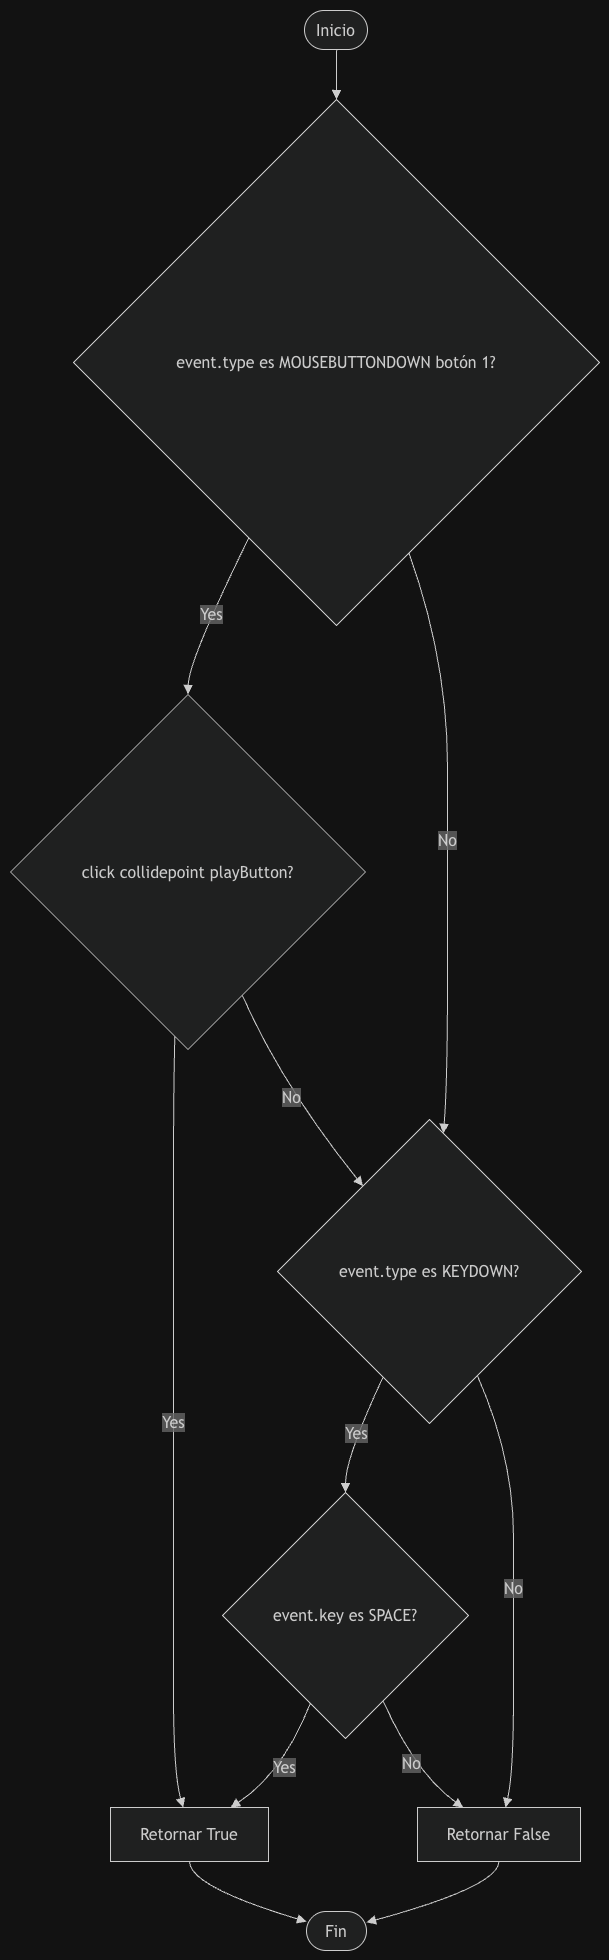

The diagram above was exported from draw.io. Its source (the exported page's mxGraphModel, read from the mxfile embedded in the PNG):
<mxGraphModel dx="2524" dy="1115" grid="1" gridSize="10" guides="1" tooltips="1" connect="1" arrows="1" fold="1" page="1" pageScale="1" pageWidth="827" pageHeight="1169" math="0" shadow="0">
  <root>
    <mxCell id="0" />
    <mxCell id="1" parent="0" />
    <UserObject label="" mermaidData="{&#10;  &quot;data&quot;: &quot;flowchart TD\n    A([Inicio]) --&gt; B{event.type es MOUSEBUTTONDOWN botón 1?}\n    B --&gt;|Yes| C{click collidepoint playButton?}\n    C --&gt;|Yes| D[Retornar True]\n    C --&gt;|No| E{event.type es KEYDOWN?}\n    B --&gt;|No| E\n    E --&gt;|Yes| F{event.key es SPACE?}\n    F --&gt;|Yes| D\n    F --&gt;|No| G[Retornar False]\n    E --&gt;|No| G\n    D --&gt; H([Fin])\n    G --&gt; H&quot;,&#10;  &quot;config&quot;: null&#10;}" id="mQ-nzn474rauR2EPtoMu-79">
      <mxCell connectable="0" parent="1" style="group;transparentBounds=1;editIcon=1;lockedGroup=0;groupPadding=10;" vertex="1">
        <mxGeometry as="geometry" />
      </mxCell>
    </UserObject>
    <UserObject label="Inicio" mermaidId="n:A" mermaidBaseStyle="html=1;rounded=1;whiteSpace=wrap;arcSize=50;strokeWidth=1;fillColor=light-dark(#ECECFF,#1f2020);strokeColor=light-dark(#9370DB,#cccccc);fontColor=light-dark(#333333,#cccccc);fontFamily=Trebuchet MS,Verdana,Arial,sans-serif;fontSize=16;" mermaidBaseValue="Inicio" id="mQ-nzn474rauR2EPtoMu-80">
      <mxCell parent="mQ-nzn474rauR2EPtoMu-79" style="html=1;rounded=1;whiteSpace=wrap;arcSize=50;strokeWidth=1;fillColor=light-dark(#ECECFF,#1f2020);strokeColor=light-dark(#9370DB,#cccccc);fontColor=light-dark(#333333,#cccccc);fontFamily=Trebuchet MS,Verdana,Arial,sans-serif;fontSize=16;" vertex="1">
        <mxGeometry height="39" width="63" x="324" y="30" as="geometry" />
      </mxCell>
    </UserObject>
    <UserObject label="event.type es MOUSEBUTTONDOWN botón 1?" mermaidId="n:B" mermaidBaseStyle="rhombus;html=1;strokeWidth=1;whiteSpace=wrap;fillColor=light-dark(#ECECFF,#1f2020);strokeColor=light-dark(#9370DB,#cccccc);fontColor=light-dark(#333333,#cccccc);fontFamily=Trebuchet MS,Verdana,Arial,sans-serif;fontSize=16;" mermaidBaseValue="event.type es MOUSEBUTTONDOWN botón 1?" id="mQ-nzn474rauR2EPtoMu-81">
      <mxCell parent="mQ-nzn474rauR2EPtoMu-79" style="rhombus;html=1;strokeWidth=1;whiteSpace=wrap;fillColor=light-dark(#ECECFF,#1f2020);strokeColor=light-dark(#9370DB,#cccccc);fontColor=light-dark(#333333,#cccccc);fontFamily=Trebuchet MS,Verdana,Arial,sans-serif;fontSize=16;" vertex="1">
        <mxGeometry height="526" width="526" x="93" y="119" as="geometry" />
      </mxCell>
    </UserObject>
    <UserObject label="click collidepoint playButton?" mermaidId="n:C" mermaidBaseStyle="rhombus;html=1;strokeWidth=1;whiteSpace=wrap;fillColor=light-dark(#ECECFF,#1f2020);strokeColor=light-dark(#9370DB,#cccccc);fontColor=light-dark(#333333,#cccccc);fontFamily=Trebuchet MS,Verdana,Arial,sans-serif;fontSize=16;" mermaidBaseValue="click collidepoint playButton?" id="mQ-nzn474rauR2EPtoMu-82">
      <mxCell parent="mQ-nzn474rauR2EPtoMu-79" style="rhombus;html=1;strokeWidth=1;whiteSpace=wrap;fillColor=light-dark(#ECECFF,#1f2020);strokeColor=light-dark(#9370DB,#cccccc);fontColor=light-dark(#333333,#cccccc);fontFamily=Trebuchet MS,Verdana,Arial,sans-serif;fontSize=16;" vertex="1">
        <mxGeometry height="355" width="355" x="30" y="714" as="geometry" />
      </mxCell>
    </UserObject>
    <UserObject label="Retornar True" mermaidId="n:D" mermaidBaseStyle="html=1;whiteSpace=wrap;strokeWidth=1;fillColor=light-dark(#ECECFF,#1f2020);strokeColor=light-dark(#9370DB,#cccccc);fontColor=light-dark(#333333,#cccccc);fontFamily=Trebuchet MS,Verdana,Arial,sans-serif;fontSize=16;" mermaidBaseValue="Retornar True" id="mQ-nzn474rauR2EPtoMu-83">
      <mxCell parent="mQ-nzn474rauR2EPtoMu-79" style="html=1;whiteSpace=wrap;strokeWidth=1;fillColor=light-dark(#ECECFF,#1f2020);strokeColor=light-dark(#9370DB,#cccccc);fontColor=light-dark(#333333,#cccccc);fontFamily=Trebuchet MS,Verdana,Arial,sans-serif;fontSize=16;" vertex="1">
        <mxGeometry height="54" width="158" x="130" y="1827" as="geometry" />
      </mxCell>
    </UserObject>
    <UserObject label="event.type es KEYDOWN?" mermaidId="n:E" mermaidBaseStyle="rhombus;html=1;strokeWidth=1;whiteSpace=wrap;fillColor=light-dark(#ECECFF,#1f2020);strokeColor=light-dark(#9370DB,#cccccc);fontColor=light-dark(#333333,#cccccc);fontFamily=Trebuchet MS,Verdana,Arial,sans-serif;fontSize=16;" mermaidBaseValue="event.type es KEYDOWN?" id="mQ-nzn474rauR2EPtoMu-84">
      <mxCell parent="mQ-nzn474rauR2EPtoMu-79" style="rhombus;html=1;strokeWidth=1;whiteSpace=wrap;fillColor=light-dark(#ECECFF,#1f2020);strokeColor=light-dark(#9370DB,#cccccc);fontColor=light-dark(#333333,#cccccc);fontFamily=Trebuchet MS,Verdana,Arial,sans-serif;fontSize=16;" vertex="1">
        <mxGeometry height="304" width="304" x="297" y="1139" as="geometry" />
      </mxCell>
    </UserObject>
    <UserObject label="event.key es SPACE?" mermaidId="n:F" mermaidBaseStyle="rhombus;html=1;strokeWidth=1;whiteSpace=wrap;fillColor=light-dark(#ECECFF,#1f2020);strokeColor=light-dark(#9370DB,#cccccc);fontColor=light-dark(#333333,#cccccc);fontFamily=Trebuchet MS,Verdana,Arial,sans-serif;fontSize=16;" mermaidBaseValue="event.key es SPACE?" id="mQ-nzn474rauR2EPtoMu-85">
      <mxCell parent="mQ-nzn474rauR2EPtoMu-79" style="rhombus;html=1;strokeWidth=1;whiteSpace=wrap;fillColor=light-dark(#ECECFF,#1f2020);strokeColor=light-dark(#9370DB,#cccccc);fontColor=light-dark(#333333,#cccccc);fontFamily=Trebuchet MS,Verdana,Arial,sans-serif;fontSize=16;" vertex="1">
        <mxGeometry height="246" width="246" x="242" y="1512" as="geometry" />
      </mxCell>
    </UserObject>
    <UserObject label="Retornar False" mermaidId="n:G" mermaidBaseStyle="html=1;whiteSpace=wrap;strokeWidth=1;fillColor=light-dark(#ECECFF,#1f2020);strokeColor=light-dark(#9370DB,#cccccc);fontColor=light-dark(#333333,#cccccc);fontFamily=Trebuchet MS,Verdana,Arial,sans-serif;fontSize=16;" mermaidBaseValue="Retornar False" id="mQ-nzn474rauR2EPtoMu-86">
      <mxCell parent="mQ-nzn474rauR2EPtoMu-79" style="html=1;whiteSpace=wrap;strokeWidth=1;fillColor=light-dark(#ECECFF,#1f2020);strokeColor=light-dark(#9370DB,#cccccc);fontColor=light-dark(#333333,#cccccc);fontFamily=Trebuchet MS,Verdana,Arial,sans-serif;fontSize=16;" vertex="1">
        <mxGeometry height="54" width="163" x="437" y="1827" as="geometry" />
      </mxCell>
    </UserObject>
    <UserObject label="Fin" mermaidId="n:H" mermaidBaseStyle="html=1;rounded=1;whiteSpace=wrap;arcSize=50;strokeWidth=1;fillColor=light-dark(#ECECFF,#1f2020);strokeColor=light-dark(#9370DB,#cccccc);fontColor=light-dark(#333333,#cccccc);fontFamily=Trebuchet MS,Verdana,Arial,sans-serif;fontSize=16;" mermaidBaseValue="Fin" id="mQ-nzn474rauR2EPtoMu-87">
      <mxCell parent="mQ-nzn474rauR2EPtoMu-79" style="html=1;rounded=1;whiteSpace=wrap;arcSize=50;strokeWidth=1;fillColor=light-dark(#ECECFF,#1f2020);strokeColor=light-dark(#9370DB,#cccccc);fontColor=light-dark(#333333,#cccccc);fontFamily=Trebuchet MS,Verdana,Arial,sans-serif;fontSize=16;" vertex="1">
        <mxGeometry height="39" width="60" x="326" y="1931" as="geometry" />
      </mxCell>
    </UserObject>
    <UserObject label="" mermaidId="e:A-&gt;B#0" mermaidBaseStyle="curved=1;startArrow=none;endArrow=block;endSize=7;strokeColor=light-dark(#333333,#cccccc);exitX=0.51;exitY=1;entryX=0.5;entryY=0;" mermaidBaseValue="" id="mQ-nzn474rauR2EPtoMu-88">
      <mxCell edge="1" parent="mQ-nzn474rauR2EPtoMu-79" source="mQ-nzn474rauR2EPtoMu-80" style="curved=1;startArrow=none;endArrow=block;endSize=7;strokeColor=light-dark(#333333,#cccccc);exitX=0.51;exitY=1;entryX=0.5;entryY=0;rounded=0;" target="mQ-nzn474rauR2EPtoMu-81">
        <mxGeometry relative="1" as="geometry">
          <Array as="points" />
        </mxGeometry>
      </mxCell>
    </UserObject>
    <UserObject label="Yes" mermaidId="e:B-&gt;C#0" mermaidBaseStyle="curved=1;startArrow=none;endArrow=block;endSize=7;strokeColor=light-dark(#333333,#cccccc);html=1;fontSize=16;labelBackgroundColor=light-dark(#E8E8E88D,#2a2a2a8D);fontFamily=Trebuchet MS,Verdana,Arial,sans-serif;fontColor=light-dark(#333333,#cccccc);exitX=0.25;exitY=1;entryX=0.5;entryY=0;" mermaidBaseValue="Yes" id="mQ-nzn474rauR2EPtoMu-89">
      <mxCell edge="1" parent="mQ-nzn474rauR2EPtoMu-79" source="mQ-nzn474rauR2EPtoMu-81" style="curved=1;startArrow=none;endArrow=block;endSize=7;strokeColor=light-dark(#333333,#cccccc);html=1;fontSize=16;labelBackgroundColor=light-dark(#E8E8E88D,#2a2a2a8D);fontFamily=Trebuchet MS,Verdana,Arial,sans-serif;fontColor=light-dark(#333333,#cccccc);exitX=0.25;exitY=1;entryX=0.5;entryY=0;rounded=0;" target="mQ-nzn474rauR2EPtoMu-82">
        <mxGeometry relative="1" as="geometry">
          <Array as="points">
            <mxPoint x="208" y="680" />
          </Array>
        </mxGeometry>
      </mxCell>
    </UserObject>
    <UserObject label="Yes" mermaidId="e:C-&gt;D#0" mermaidBaseStyle="curved=1;startArrow=none;endArrow=block;endSize=7;strokeColor=light-dark(#333333,#cccccc);html=1;fontSize=16;labelBackgroundColor=light-dark(#E8E8E88D,#2a2a2a8D);fontFamily=Trebuchet MS,Verdana,Arial,sans-serif;fontColor=light-dark(#333333,#cccccc);exitX=0.46;exitY=1;entryX=0.46;entryY=0;" mermaidBaseValue="Yes" id="mQ-nzn474rauR2EPtoMu-90">
      <mxCell edge="1" parent="mQ-nzn474rauR2EPtoMu-79" source="mQ-nzn474rauR2EPtoMu-82" style="curved=1;startArrow=none;endArrow=block;endSize=7;strokeColor=light-dark(#333333,#cccccc);html=1;fontSize=16;labelBackgroundColor=light-dark(#E8E8E88D,#2a2a2a8D);fontFamily=Trebuchet MS,Verdana,Arial,sans-serif;fontColor=light-dark(#333333,#cccccc);exitX=0.46;exitY=1;entryX=0.46;entryY=0;rounded=0;" target="mQ-nzn474rauR2EPtoMu-83">
        <mxGeometry relative="1" as="geometry">
          <Array as="points">
            <mxPoint x="193" y="1104" />
            <mxPoint x="193" y="1291" />
            <mxPoint x="193" y="1477" />
            <mxPoint x="193" y="1635" />
            <mxPoint x="193" y="1793" />
          </Array>
        </mxGeometry>
      </mxCell>
    </UserObject>
    <UserObject label="No" mermaidId="e:C-&gt;E#0" mermaidBaseStyle="curved=1;startArrow=none;endArrow=block;endSize=7;strokeColor=light-dark(#333333,#cccccc);html=1;fontSize=16;labelBackgroundColor=light-dark(#E8E8E88D,#2a2a2a8D);fontFamily=Trebuchet MS,Verdana,Arial,sans-serif;fontColor=light-dark(#333333,#cccccc);exitX=0.72;exitY=1;entryX=0.11;entryY=0;" mermaidBaseValue="No" id="mQ-nzn474rauR2EPtoMu-91">
      <mxCell edge="1" parent="mQ-nzn474rauR2EPtoMu-79" source="mQ-nzn474rauR2EPtoMu-82" style="curved=1;startArrow=none;endArrow=block;endSize=7;strokeColor=light-dark(#333333,#cccccc);html=1;fontSize=16;labelBackgroundColor=light-dark(#E8E8E88D,#2a2a2a8D);fontFamily=Trebuchet MS,Verdana,Arial,sans-serif;fontColor=light-dark(#333333,#cccccc);exitX=0.72;exitY=1;entryX=0.11;entryY=0;rounded=0;" target="mQ-nzn474rauR2EPtoMu-84">
        <mxGeometry relative="1" as="geometry">
          <Array as="points">
            <mxPoint x="301" y="1104" />
          </Array>
        </mxGeometry>
      </mxCell>
    </UserObject>
    <UserObject label="No" mermaidId="e:B-&gt;E#0" mermaidBaseStyle="curved=1;startArrow=none;endArrow=block;endSize=7;strokeColor=light-dark(#333333,#cccccc);html=1;fontSize=16;labelBackgroundColor=light-dark(#E8E8E88D,#2a2a2a8D);fontFamily=Trebuchet MS,Verdana,Arial,sans-serif;fontColor=light-dark(#333333,#cccccc);exitX=0.69;exitY=1;entryX=0.55;entryY=0;" mermaidBaseValue="No" id="mQ-nzn474rauR2EPtoMu-92">
      <mxCell edge="1" parent="mQ-nzn474rauR2EPtoMu-79" source="mQ-nzn474rauR2EPtoMu-81" style="curved=1;startArrow=none;endArrow=block;endSize=7;strokeColor=light-dark(#333333,#cccccc);html=1;fontSize=16;labelBackgroundColor=light-dark(#E8E8E88D,#2a2a2a8D);fontFamily=Trebuchet MS,Verdana,Arial,sans-serif;fontColor=light-dark(#333333,#cccccc);exitX=0.69;exitY=1;entryX=0.55;entryY=0;rounded=0;" target="mQ-nzn474rauR2EPtoMu-84">
        <mxGeometry relative="1" as="geometry">
          <Array as="points">
            <mxPoint x="467" y="680" />
            <mxPoint x="467" y="892" />
            <mxPoint x="467" y="1104" />
          </Array>
        </mxGeometry>
      </mxCell>
    </UserObject>
    <UserObject label="Yes" mermaidId="e:E-&gt;F#0" mermaidBaseStyle="curved=1;startArrow=none;endArrow=block;endSize=7;strokeColor=light-dark(#333333,#cccccc);html=1;fontSize=16;labelBackgroundColor=light-dark(#E8E8E88D,#2a2a2a8D);fontFamily=Trebuchet MS,Verdana,Arial,sans-serif;fontColor=light-dark(#333333,#cccccc);exitX=0.28;exitY=1;entryX=0.5;entryY=0;" mermaidBaseValue="Yes" id="mQ-nzn474rauR2EPtoMu-93">
      <mxCell edge="1" parent="mQ-nzn474rauR2EPtoMu-79" source="mQ-nzn474rauR2EPtoMu-84" style="curved=1;startArrow=none;endArrow=block;endSize=7;strokeColor=light-dark(#333333,#cccccc);html=1;fontSize=16;labelBackgroundColor=light-dark(#E8E8E88D,#2a2a2a8D);fontFamily=Trebuchet MS,Verdana,Arial,sans-serif;fontColor=light-dark(#333333,#cccccc);exitX=0.28;exitY=1;entryX=0.5;entryY=0;rounded=0;" target="mQ-nzn474rauR2EPtoMu-85">
        <mxGeometry relative="1" as="geometry">
          <Array as="points">
            <mxPoint x="365" y="1477" />
          </Array>
        </mxGeometry>
      </mxCell>
    </UserObject>
    <UserObject label="Yes" mermaidId="e:F-&gt;D#0" mermaidBaseStyle="curved=1;startArrow=none;endArrow=block;endSize=7;strokeColor=light-dark(#333333,#cccccc);html=1;fontSize=16;labelBackgroundColor=light-dark(#E8E8E88D,#2a2a2a8D);fontFamily=Trebuchet MS,Verdana,Arial,sans-serif;fontColor=light-dark(#333333,#cccccc);exitX=0.3;exitY=1;entryX=0.76;entryY=0;" mermaidBaseValue="Yes" id="mQ-nzn474rauR2EPtoMu-94">
      <mxCell edge="1" parent="mQ-nzn474rauR2EPtoMu-79" source="mQ-nzn474rauR2EPtoMu-85" style="curved=1;startArrow=none;endArrow=block;endSize=7;strokeColor=light-dark(#333333,#cccccc);html=1;fontSize=16;labelBackgroundColor=light-dark(#E8E8E88D,#2a2a2a8D);fontFamily=Trebuchet MS,Verdana,Arial,sans-serif;fontColor=light-dark(#333333,#cccccc);exitX=0.3;exitY=1;entryX=0.76;entryY=0;rounded=0;" target="mQ-nzn474rauR2EPtoMu-83">
        <mxGeometry relative="1" as="geometry">
          <Array as="points">
            <mxPoint x="302" y="1793" />
          </Array>
        </mxGeometry>
      </mxCell>
    </UserObject>
    <UserObject label="No" mermaidId="e:F-&gt;G#0" mermaidBaseStyle="curved=1;startArrow=none;endArrow=block;endSize=7;strokeColor=light-dark(#333333,#cccccc);html=1;fontSize=16;labelBackgroundColor=light-dark(#E8E8E88D,#2a2a2a8D);fontFamily=Trebuchet MS,Verdana,Arial,sans-serif;fontColor=light-dark(#333333,#cccccc);exitX=0.72;exitY=1;entryX=0.28;entryY=0;" mermaidBaseValue="No" id="mQ-nzn474rauR2EPtoMu-95">
      <mxCell edge="1" parent="mQ-nzn474rauR2EPtoMu-79" source="mQ-nzn474rauR2EPtoMu-85" style="curved=1;startArrow=none;endArrow=block;endSize=7;strokeColor=light-dark(#333333,#cccccc);html=1;fontSize=16;labelBackgroundColor=light-dark(#E8E8E88D,#2a2a2a8D);fontFamily=Trebuchet MS,Verdana,Arial,sans-serif;fontColor=light-dark(#333333,#cccccc);exitX=0.72;exitY=1;entryX=0.28;entryY=0;rounded=0;" target="mQ-nzn474rauR2EPtoMu-86">
        <mxGeometry relative="1" as="geometry">
          <Array as="points">
            <mxPoint x="435" y="1793" />
          </Array>
        </mxGeometry>
      </mxCell>
    </UserObject>
    <UserObject label="No" mermaidId="e:E-&gt;G#0" mermaidBaseStyle="curved=1;startArrow=none;endArrow=block;endSize=7;strokeColor=light-dark(#333333,#cccccc);html=1;fontSize=16;labelBackgroundColor=light-dark(#E8E8E88D,#2a2a2a8D);fontFamily=Trebuchet MS,Verdana,Arial,sans-serif;fontColor=light-dark(#333333,#cccccc);exitX=0.73;exitY=1;entryX=0.54;entryY=0;" mermaidBaseValue="No" id="mQ-nzn474rauR2EPtoMu-96">
      <mxCell edge="1" parent="mQ-nzn474rauR2EPtoMu-79" source="mQ-nzn474rauR2EPtoMu-84" style="curved=1;startArrow=none;endArrow=block;endSize=7;strokeColor=light-dark(#333333,#cccccc);html=1;fontSize=16;labelBackgroundColor=light-dark(#E8E8E88D,#2a2a2a8D);fontFamily=Trebuchet MS,Verdana,Arial,sans-serif;fontColor=light-dark(#333333,#cccccc);exitX=0.73;exitY=1;entryX=0.54;entryY=0;rounded=0;" target="mQ-nzn474rauR2EPtoMu-86">
        <mxGeometry relative="1" as="geometry">
          <Array as="points">
            <mxPoint x="533" y="1477" />
            <mxPoint x="533" y="1635" />
            <mxPoint x="533" y="1793" />
          </Array>
        </mxGeometry>
      </mxCell>
    </UserObject>
    <UserObject label="" mermaidId="e:D-&gt;H#0" mermaidBaseStyle="curved=1;startArrow=none;endArrow=block;endSize=7;strokeColor=light-dark(#333333,#cccccc);exitX=0.5;exitY=1;entryX=0;entryY=0.26;" mermaidBaseValue="" id="mQ-nzn474rauR2EPtoMu-97">
      <mxCell edge="1" parent="mQ-nzn474rauR2EPtoMu-79" source="mQ-nzn474rauR2EPtoMu-83" style="curved=1;startArrow=none;endArrow=block;endSize=7;strokeColor=light-dark(#333333,#cccccc);exitX=0.5;exitY=1;entryX=0;entryY=0.26;rounded=0;" target="mQ-nzn474rauR2EPtoMu-87">
        <mxGeometry relative="1" as="geometry">
          <Array as="points">
            <mxPoint x="209" y="1906" />
          </Array>
        </mxGeometry>
      </mxCell>
    </UserObject>
    <UserObject label="" mermaidId="e:G-&gt;H#0" mermaidBaseStyle="curved=1;startArrow=none;endArrow=block;endSize=7;strokeColor=light-dark(#333333,#cccccc);exitX=0.5;exitY=1;entryX=1;entryY=0.28;" mermaidBaseValue="" id="mQ-nzn474rauR2EPtoMu-98">
      <mxCell edge="1" parent="mQ-nzn474rauR2EPtoMu-79" source="mQ-nzn474rauR2EPtoMu-86" style="curved=1;startArrow=none;endArrow=block;endSize=7;strokeColor=light-dark(#333333,#cccccc);exitX=0.5;exitY=1;entryX=1;entryY=0.28;rounded=0;" target="mQ-nzn474rauR2EPtoMu-87">
        <mxGeometry relative="1" as="geometry">
          <Array as="points">
            <mxPoint x="518" y="1906" />
          </Array>
        </mxGeometry>
      </mxCell>
    </UserObject>
  </root>
</mxGraphModel>